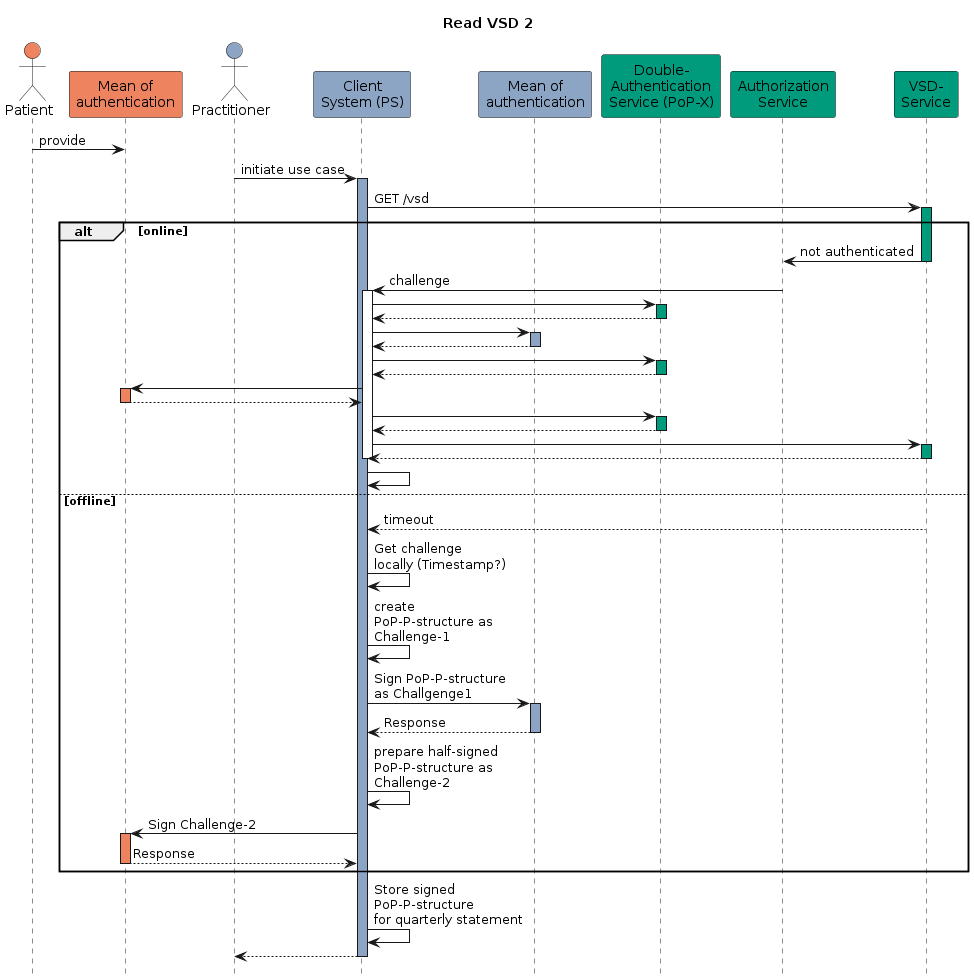

The diagram above was rendered by PlantUML. Its source (embedded in the PNG):
@startuml read_vsd2
hide footbox
title Read VSD 2
actor Pat as "Patient" #ee8360
participant AUTH1 as "Mean of\nauthentication" #ee8360
actor Pract as "Practitioner" #8da5c4
participant PS as "Client\nSystem (PS)" #8da5c4
participant AUTH2 as "Mean of\nauthentication" #8da5c4
participant AUTHN as "Double-\nAuthentication\nService (PoP-X)" #009a7c
participant AUTHZ as "Authorization\nService" #009a7c
participant VSD as "VSD-\nService" #009a7c

Pat -> AUTH1: provide

Pract -> PS: initiate use case
activate PS #8da5c4
PS -> VSD: GET /vsd
activate VSD #009a7c

alt online
    VSD -> AUTHZ: not authenticated
    deactivate VSD
    AUTHZ -> PS: challenge
    activate PS
    PS -> AUTHN
    activate AUTHN #009a7c
    AUTHN --> PS
    deactivate AUTHN
    PS -> AUTH2:
    activate AUTH2 #8da5c4
    AUTH2 --> PS:
    deactivate AUTH2
    PS -> AUTHN
    activate AUTHN #009a7c
    AUTHN --> PS
    deactivate AUTHN
    PS -> AUTH1:
    activate AUTH1 #ee8360
    AUTH1 --> PS:
    deactivate AUTH1
    PS -> AUTHN
    activate AUTHN #009a7c
    AUTHN --> PS
    deactivate AUTHN
    PS -> VSD
    activate VSD #009a7c
    VSD --> PS
    deactivate VSD
    deactivate PS
    PS -> PS
else offline
    VSD --> PS: timeout
    PS -> PS: Get challenge\nlocally (Timestamp?)
    PS -> PS: create\nPoP-P-structure as\nChallenge-1
    PS -> AUTH2: Sign PoP-P-structure\nas Challgenge1
    activate AUTH2 #8da5c4
    AUTH2 --> PS: Response
    deactivate AUTH2
    PS -> PS: prepare half-signed\nPoP-P-structure as\nChallenge-2
    PS -> AUTH1: Sign Challenge-2
    activate AUTH1 #ee8360
    AUTH1 --> PS: Response
    deactivate AUTH1
end
    PS -> PS: Store signed\nPoP-P-structure\nfor quarterly statement

PS --> Pract
deactivate PS
@enduml